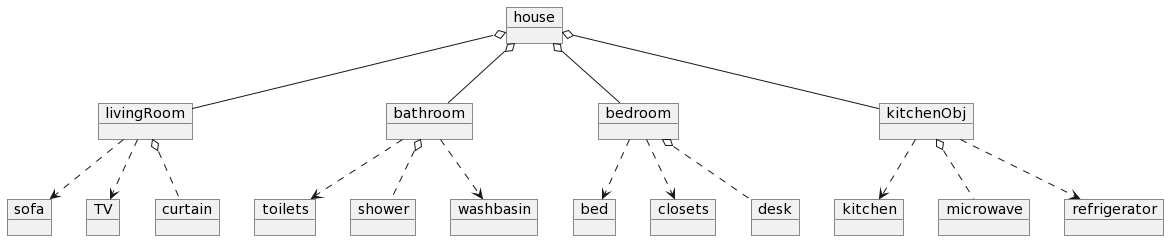

The diagram above was rendered by PlantUML. Its source (embedded in the PNG):
@startuml
object house
object livingRoom
object bathroom
object bedroom
object kitchen
Object kitchenObj
object sofa
object TV
object toilets
object shower
object washbasin
object curtain
object bed
object closets
object desk
object microwave
object refrigerator

house o-- livingRoom
house o-- kitchenObj
house o-- bedroom
house o-- bathroom

livingRoom ..> sofa
livingRoom ..> TV
livingRoom o.. curtain

bedroom ..> bed
bedroom o.. desk
bedroom ..> closets

kitchenObj ..> kitchen
kitchenObj o.. microwave
kitchenObj ..> refrigerator

bathroom ..> toilets
bathroom o.. shower
bathroom ..> washbasin
@enduml